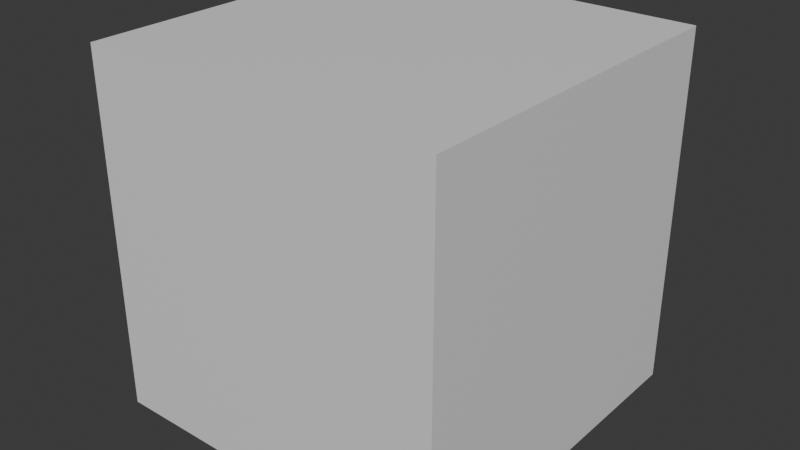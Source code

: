 # Source: crreature.blend  (saved by Blender 4.4.30; exported with 4.5.12 LTS)
import bpy
from mathutils import Matrix  # noqa: F401  (used for matrix-valued properties, if any)

bpy.ops.wm.read_factory_settings(use_empty=True)
scene = bpy.context.scene
scene.name = 'Scene'

# ---- collections
col_collection = bpy.data.collections.new('Collection'); scene.collection.children.link(col_collection)

# ---- materials (node trees are filled in below, after node groups)
mat_material_001 = bpy.data.materials.new('Material.001')

# ---- material node trees
mat_material_001.use_nodes = True; mat_material_001.node_tree.nodes.clear()
_N = mat_material_001.node_tree.nodes; _L = mat_material_001.node_tree.links
n0 = _N.new('ShaderNodeBsdfPrincipled'); n0.name = 'Principled BSDF'; n0.location = (10, 300)
n1 = _N.new('ShaderNodeOutputMaterial'); n1.name = 'Material Output'; n1.location = (300, 300)
_L.new(n0.outputs[0], n1.inputs[0])
n1.is_active_output = True

# ---- world
world_world = bpy.data.worlds.new('World'); scene.world = world_world
world_world.use_nodes = True; world_world.node_tree.nodes.clear()
_N = world_world.node_tree.nodes; _L = world_world.node_tree.links
n0 = _N.new('ShaderNodeOutputWorld'); n0.name = 'World Output'; n0.location = (300, 300)
n1 = _N.new('ShaderNodeBackground'); n1.name = 'Background'; n1.location = (10, 300)
n1.inputs[0].default_value = (0.05088, 0.05088, 0.05088, 1.0)
_L.new(n1.outputs[0], n0.inputs[0])
n0.is_active_output = True
world_world.color = (0.05088, 0.05088, 0.05088)
world_world.sun_shadow_jitter_overblur = 0.0

# ---- meshes
me_cube_001 = bpy.data.meshes.new('Cube.001')
me_cube_001.from_pydata([(-1.0, -1.0, -1.0), (-1.0, -1.0, 1.0), (-1.0, 1.0, -1.0), (-1.0, 1.0, 1.0), (1.0, -1.0, -1.0), (1.0, -1.0, 1.0), (1.0, 1.0, -1.0), (1.0, 1.0, 1.0)], [], [(0, 1, 3, 2), (2, 3, 7, 6), (6, 7, 5, 4), (4, 5, 1, 0), (2, 6, 4, 0), (7, 3, 1, 5)])
_uv = me_cube_001.uv_layers.new(name='UVMap')
_uv.uv.foreach_set('vector', [0.375, 0.0, 0.625, 0.0, 0.625, 0.25, 0.375, 0.25, 0.375, 0.25, 0.625, 0.25, 0.625, 0.5, 0.375, 0.5, 0.375, 0.5, 0.625, 0.5, 0.625, 0.75, 0.375, 0.75, 0.375, 0.75, 0.625, 0.75, 0.625, 1.0, 0.375, 1.0, 0.125, 0.5, 0.375, 0.5, 0.375, 0.75, 0.125, 0.75, 0.625, 0.5, 0.875, 0.5, 0.875, 0.75, 0.625, 0.75])
me_cube_001.materials.append(mat_material_001)
me_cube_001.update()

# ---- objects
ob_cube = bpy.data.objects.new('Cube', me_cube_001)

# ---- transforms, parenting, visibility, modifiers, constraints
ob_cube.location = (0.0, 0.0, 0.0)

# ---- collection membership
col_collection.objects.link(ob_cube)

# ---- scene / render settings (as saved in the file)
scene.frame_start = 1; scene.frame_end = 250; scene.frame_set(1)
scene.render.engine = 'BLENDER_EEVEE_NEXT'
bpy.context.view_layer.update()

# ---- added for rendering (the .blend has no active camera and no usable light): camera, sun
cam_auto = bpy.data.cameras.new('AutoCamera')
cam_auto.lens = 50.0
cam_auto.sensor_width = 36.0
cam_auto.clip_end = 1000.0
ob_auto_camera = bpy.data.objects.new('AutoCamera', cam_auto)
scene.collection.objects.link(ob_auto_camera)
ob_auto_camera.location = (3.20507, -3.84609, 2.56406)
ob_auto_camera.rotation_euler = (1.09748, -7.21219e-08, 0.694738)
scene.camera = ob_auto_camera
light_auto_sun = bpy.data.lights.new('AutoSun', 'SUN')
light_auto_sun.energy = 3.0
light_auto_sun.angle = 0.0523599
ob_auto_sun = bpy.data.objects.new('AutoSun', light_auto_sun)
scene.collection.objects.link(ob_auto_sun)
ob_auto_sun.rotation_euler = (0.872665, 0.174533, 0.523599)
bpy.context.view_layer.update()
